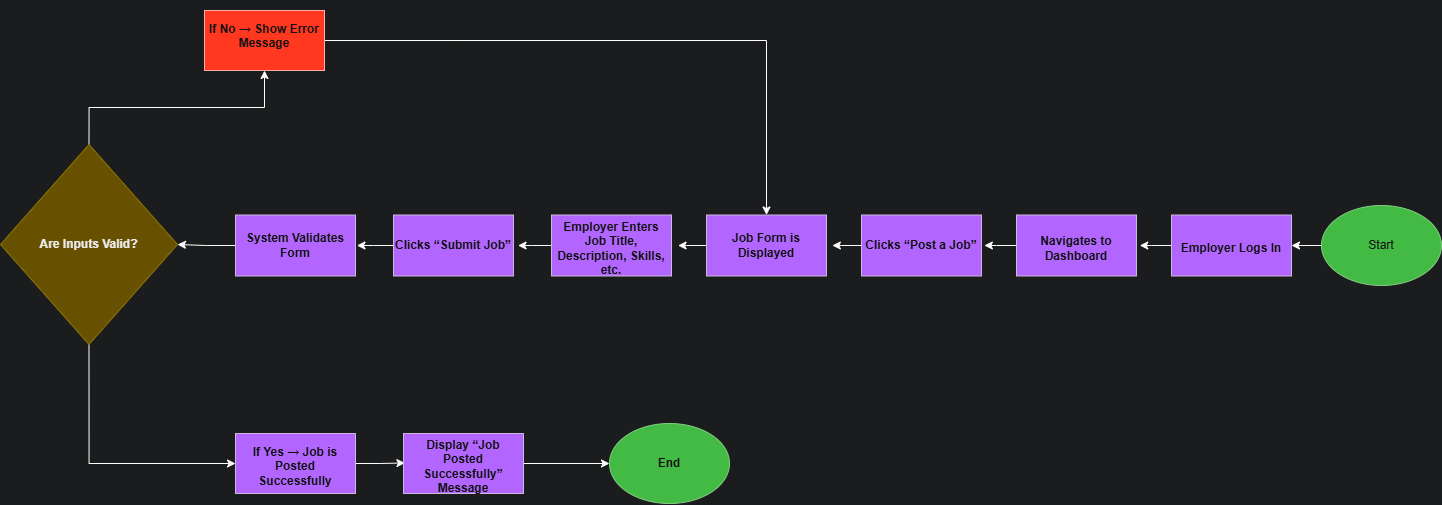

The diagram above was exported from draw.io. Its source (the exported page's mxGraphModel, read from the mxfile embedded in the PNG):
<mxGraphModel dx="1489" dy="1677" grid="0" gridSize="10" guides="1" tooltips="1" connect="1" arrows="1" fold="1" page="0" pageScale="1" pageWidth="850" pageHeight="1100" background="#F2F3F4" math="0" shadow="0">
  <root>
    <mxCell id="0" />
    <mxCell id="1" parent="0" />
    <mxCell id="EONl-b_fAoIgzefFCqGJ-71" style="edgeStyle=orthogonalEdgeStyle;rounded=0;orthogonalLoop=1;jettySize=auto;html=1;" edge="1" parent="1" source="EONl-b_fAoIgzefFCqGJ-70" target="EONl-b_fAoIgzefFCqGJ-72">
      <mxGeometry relative="1" as="geometry">
        <mxPoint x="1565.8572649274554" y="-333" as="targetPoint" />
      </mxGeometry>
    </mxCell>
    <mxCell id="EONl-b_fAoIgzefFCqGJ-70" value="Start" style="ellipse;whiteSpace=wrap;html=1;fillColor=#008a00;fontColor=#ffffff;strokeColor=#005700;" vertex="1" parent="1">
      <mxGeometry x="1599" y="-373" width="120" height="80" as="geometry" />
    </mxCell>
    <mxCell id="EONl-b_fAoIgzefFCqGJ-73" style="edgeStyle=orthogonalEdgeStyle;rounded=0;orthogonalLoop=1;jettySize=auto;html=1;" edge="1" parent="1" source="EONl-b_fAoIgzefFCqGJ-72">
      <mxGeometry relative="1" as="geometry">
        <mxPoint x="1417.285836356027" y="-333" as="targetPoint" />
      </mxGeometry>
    </mxCell>
    <mxCell id="EONl-b_fAoIgzefFCqGJ-72" value="&lt;table&gt;&lt;tbody&gt;&lt;tr&gt;&lt;td data-start=&quot;1396&quot; data-end=&quot;1407&quot; data-col-size=&quot;sm&quot;&gt;&lt;/td&gt;&lt;/tr&gt;&lt;/tbody&gt;&lt;/table&gt;&lt;table&gt;&lt;tbody&gt;&lt;tr&gt;&lt;td data-start=&quot;1407&quot; data-end=&quot;1462&quot; data-col-size=&quot;md&quot;&gt;Employer Logs In&lt;/td&gt;&lt;/tr&gt;&lt;/tbody&gt;&lt;/table&gt;" style="rounded=0;whiteSpace=wrap;html=1;fontStyle=1;fillColor=light-dark(#76608A,#B266FF);fontColor=#ffffff;strokeColor=#432D57;" vertex="1" parent="1">
      <mxGeometry x="1449" y="-363.5" width="120" height="61" as="geometry" />
    </mxCell>
    <mxCell id="EONl-b_fAoIgzefFCqGJ-75" style="edgeStyle=orthogonalEdgeStyle;rounded=0;orthogonalLoop=1;jettySize=auto;html=1;" edge="1" parent="1" source="EONl-b_fAoIgzefFCqGJ-74">
      <mxGeometry relative="1" as="geometry">
        <mxPoint x="1261.8571951729912" y="-333" as="targetPoint" />
      </mxGeometry>
    </mxCell>
    <mxCell id="EONl-b_fAoIgzefFCqGJ-74" value="&lt;table&gt;&lt;tbody&gt;&lt;tr&gt;&lt;td data-start=&quot;1513&quot; data-end=&quot;1524&quot; data-col-size=&quot;sm&quot;&gt;&lt;/td&gt;&lt;/tr&gt;&lt;/tbody&gt;&lt;/table&gt;&lt;table&gt;&lt;tbody&gt;&lt;tr&gt;&lt;td data-col-size=&quot;md&quot; data-start=&quot;1524&quot; data-end=&quot;1579&quot;&gt;Navigates to Dashboard&lt;/td&gt;&lt;/tr&gt;&lt;/tbody&gt;&lt;/table&gt;" style="rounded=0;whiteSpace=wrap;html=1;fontStyle=1;fillColor=light-dark(#76608A,#B266FF);fontColor=#ffffff;strokeColor=#432D57;" vertex="1" parent="1">
      <mxGeometry x="1294" y="-363.5" width="120" height="61" as="geometry" />
    </mxCell>
    <mxCell id="EONl-b_fAoIgzefFCqGJ-77" style="edgeStyle=orthogonalEdgeStyle;rounded=0;orthogonalLoop=1;jettySize=auto;html=1;" edge="1" parent="1" source="EONl-b_fAoIgzefFCqGJ-76">
      <mxGeometry relative="1" as="geometry">
        <mxPoint x="1109.857160295759" y="-333" as="targetPoint" />
      </mxGeometry>
    </mxCell>
    <mxCell id="EONl-b_fAoIgzefFCqGJ-76" value="Clicks “Post a Job”" style="rounded=0;whiteSpace=wrap;html=1;fontStyle=1;fillColor=light-dark(#76608A,#B266FF);fontColor=#ffffff;strokeColor=#432D57;" vertex="1" parent="1">
      <mxGeometry x="1139" y="-363.5" width="120" height="61" as="geometry" />
    </mxCell>
    <mxCell id="EONl-b_fAoIgzefFCqGJ-79" style="edgeStyle=orthogonalEdgeStyle;rounded=0;orthogonalLoop=1;jettySize=auto;html=1;" edge="1" parent="1" source="EONl-b_fAoIgzefFCqGJ-78">
      <mxGeometry relative="1" as="geometry">
        <mxPoint x="955.5714460100448" y="-333" as="targetPoint" />
      </mxGeometry>
    </mxCell>
    <mxCell id="EONl-b_fAoIgzefFCqGJ-78" value="Job Form is Displayed" style="rounded=0;whiteSpace=wrap;html=1;fontStyle=1;fillColor=light-dark(#76608A,#B266FF);fontColor=#ffffff;strokeColor=#432D57;" vertex="1" parent="1">
      <mxGeometry x="984" y="-363.5" width="120" height="61" as="geometry" />
    </mxCell>
    <mxCell id="EONl-b_fAoIgzefFCqGJ-81" style="edgeStyle=orthogonalEdgeStyle;rounded=0;orthogonalLoop=1;jettySize=auto;html=1;" edge="1" parent="1" source="EONl-b_fAoIgzefFCqGJ-80">
      <mxGeometry relative="1" as="geometry">
        <mxPoint x="795.5714460100448" y="-333" as="targetPoint" />
      </mxGeometry>
    </mxCell>
    <mxCell id="EONl-b_fAoIgzefFCqGJ-80" value="&lt;table&gt;&lt;tbody&gt;&lt;tr&gt;&lt;td data-start=&quot;1864&quot; data-end=&quot;1875&quot; data-col-size=&quot;sm&quot;&gt;&lt;/td&gt;&lt;/tr&gt;&lt;/tbody&gt;&lt;/table&gt;&lt;table&gt;&lt;tbody&gt;&lt;tr&gt;&lt;td data-start=&quot;1875&quot; data-end=&quot;1930&quot; data-col-size=&quot;md&quot;&gt;Employer Enters Job Title, Description, Skills, etc.&lt;/td&gt;&lt;/tr&gt;&lt;/tbody&gt;&lt;/table&gt;" style="rounded=0;whiteSpace=wrap;html=1;fontStyle=1;fillColor=light-dark(#76608A,#B266FF);fontColor=#ffffff;strokeColor=#432D57;" vertex="1" parent="1">
      <mxGeometry x="829" y="-363.5" width="120" height="61" as="geometry" />
    </mxCell>
    <mxCell id="EONl-b_fAoIgzefFCqGJ-83" style="edgeStyle=orthogonalEdgeStyle;rounded=0;orthogonalLoop=1;jettySize=auto;html=1;" edge="1" parent="1" source="EONl-b_fAoIgzefFCqGJ-82">
      <mxGeometry relative="1" as="geometry">
        <mxPoint x="634.4286063058037" y="-333" as="targetPoint" />
      </mxGeometry>
    </mxCell>
    <mxCell id="EONl-b_fAoIgzefFCqGJ-82" value="Clicks “Submit Job”" style="rounded=0;whiteSpace=wrap;html=1;fontStyle=1;fillColor=light-dark(#76608A,#B266FF);fontColor=#ffffff;strokeColor=#432D57;" vertex="1" parent="1">
      <mxGeometry x="671" y="-363.5" width="120" height="61" as="geometry" />
    </mxCell>
    <mxCell id="EONl-b_fAoIgzefFCqGJ-85" style="edgeStyle=orthogonalEdgeStyle;rounded=0;orthogonalLoop=1;jettySize=auto;html=1;" edge="1" parent="1" source="EONl-b_fAoIgzefFCqGJ-84" target="EONl-b_fAoIgzefFCqGJ-86">
      <mxGeometry relative="1" as="geometry">
        <mxPoint x="473.2857230050224" y="-333" as="targetPoint" />
      </mxGeometry>
    </mxCell>
    <mxCell id="EONl-b_fAoIgzefFCqGJ-84" value="System Validates Form" style="rounded=0;whiteSpace=wrap;html=1;fontStyle=1;fillColor=light-dark(#76608A,#B266FF);fontColor=#ffffff;strokeColor=#432D57;" vertex="1" parent="1">
      <mxGeometry x="513" y="-363.5" width="120" height="61" as="geometry" />
    </mxCell>
    <mxCell id="EONl-b_fAoIgzefFCqGJ-87" style="edgeStyle=orthogonalEdgeStyle;rounded=0;orthogonalLoop=1;jettySize=auto;html=1;exitX=0.5;exitY=0;exitDx=0;exitDy=0;" edge="1" parent="1" source="EONl-b_fAoIgzefFCqGJ-86" target="EONl-b_fAoIgzefFCqGJ-88">
      <mxGeometry relative="1" as="geometry">
        <mxPoint x="547.5713500976565" y="-498.42857142857133" as="targetPoint" />
      </mxGeometry>
    </mxCell>
    <mxCell id="EONl-b_fAoIgzefFCqGJ-93" style="edgeStyle=orthogonalEdgeStyle;rounded=0;orthogonalLoop=1;jettySize=auto;html=1;exitX=0.5;exitY=1;exitDx=0;exitDy=0;entryX=0;entryY=0.5;entryDx=0;entryDy=0;" edge="1" parent="1" source="EONl-b_fAoIgzefFCqGJ-86" target="EONl-b_fAoIgzefFCqGJ-91">
      <mxGeometry relative="1" as="geometry" />
    </mxCell>
    <mxCell id="EONl-b_fAoIgzefFCqGJ-86" value="Are Inputs Valid?" style="rhombus;whiteSpace=wrap;html=1;fontStyle=1;fillColor=#e3c800;fontColor=#000000;strokeColor=#B09500;" vertex="1" parent="1">
      <mxGeometry x="278" y="-434" width="177" height="200" as="geometry" />
    </mxCell>
    <mxCell id="EONl-b_fAoIgzefFCqGJ-89" style="edgeStyle=orthogonalEdgeStyle;rounded=0;orthogonalLoop=1;jettySize=auto;html=1;entryX=0.5;entryY=0;entryDx=0;entryDy=0;" edge="1" parent="1" source="EONl-b_fAoIgzefFCqGJ-88" target="EONl-b_fAoIgzefFCqGJ-78">
      <mxGeometry relative="1" as="geometry" />
    </mxCell>
    <mxCell id="EONl-b_fAoIgzefFCqGJ-88" value="&#10;&lt;table&gt;&lt;tbody&gt;&lt;tr&gt;&lt;td data-start=&quot;2333&quot; data-end=&quot;2344&quot; data-col-size=&quot;sm&quot;&gt;&lt;/td&gt;&lt;/tr&gt;&lt;/tbody&gt;&lt;/table&gt;&lt;table&gt;&lt;tbody&gt;&lt;tr&gt;&lt;td data-start=&quot;2344&quot; data-end=&quot;2399&quot; data-col-size=&quot;md&quot;&gt;If No → Show Error Message&lt;/td&gt;&lt;/tr&gt;&lt;/tbody&gt;&lt;/table&gt;&#10;&#10;" style="rounded=0;whiteSpace=wrap;html=1;fontStyle=1;fillColor=light-dark(#E51400,#FF381F);fontColor=#ffffff;strokeColor=#B20000;" vertex="1" parent="1">
      <mxGeometry x="482.0013500976565" y="-567.9985714285714" width="120" height="60" as="geometry" />
    </mxCell>
    <mxCell id="EONl-b_fAoIgzefFCqGJ-94" style="edgeStyle=orthogonalEdgeStyle;rounded=0;orthogonalLoop=1;jettySize=auto;html=1;exitX=1;exitY=0.5;exitDx=0;exitDy=0;" edge="1" parent="1" source="EONl-b_fAoIgzefFCqGJ-91">
      <mxGeometry relative="1" as="geometry">
        <mxPoint x="682.4284842354914" y="-115.57142857142844" as="targetPoint" />
      </mxGeometry>
    </mxCell>
    <mxCell id="EONl-b_fAoIgzefFCqGJ-91" value="&lt;table&gt;&lt;tbody&gt;&lt;tr&gt;&lt;td data-start=&quot;2568&quot; data-end=&quot;2579&quot; data-col-size=&quot;sm&quot;&gt;&lt;/td&gt;&lt;/tr&gt;&lt;/tbody&gt;&lt;/table&gt;&lt;table&gt;&lt;tbody&gt;&lt;tr&gt;&lt;td data-col-size=&quot;md&quot; data-start=&quot;2579&quot; data-end=&quot;2634&quot;&gt;If Yes → Job is Posted Successfully&lt;/td&gt;&lt;/tr&gt;&lt;/tbody&gt;&lt;/table&gt;" style="rounded=0;whiteSpace=wrap;html=1;fontStyle=1;fillColor=light-dark(#76608A,#B266FF);fontColor=#ffffff;strokeColor=#432D57;" vertex="1" parent="1">
      <mxGeometry x="513" y="-145" width="120" height="60" as="geometry" />
    </mxCell>
    <mxCell id="EONl-b_fAoIgzefFCqGJ-96" style="edgeStyle=orthogonalEdgeStyle;rounded=0;orthogonalLoop=1;jettySize=auto;html=1;exitX=1;exitY=0.5;exitDx=0;exitDy=0;" edge="1" parent="1" source="EONl-b_fAoIgzefFCqGJ-95" target="EONl-b_fAoIgzefFCqGJ-97">
      <mxGeometry relative="1" as="geometry">
        <mxPoint x="844.7142508370539" y="-115.57142857142844" as="targetPoint" />
      </mxGeometry>
    </mxCell>
    <mxCell id="EONl-b_fAoIgzefFCqGJ-95" value="&lt;table&gt;&lt;tbody&gt;&lt;tr&gt;&lt;td data-start=&quot;2685&quot; data-end=&quot;2696&quot; data-col-size=&quot;sm&quot;&gt;&lt;/td&gt;&lt;/tr&gt;&lt;/tbody&gt;&lt;/table&gt;&lt;table&gt;&lt;tbody&gt;&lt;tr&gt;&lt;td data-start=&quot;2696&quot; data-end=&quot;2751&quot; data-col-size=&quot;md&quot;&gt;Display “Job Posted Successfully” Message&lt;/td&gt;&lt;/tr&gt;&lt;/tbody&gt;&lt;/table&gt;" style="rounded=0;whiteSpace=wrap;html=1;fontStyle=1;fillColor=light-dark(#76608A,#B266FF);fontColor=#ffffff;strokeColor=#432D57;" vertex="1" parent="1">
      <mxGeometry x="681" y="-145" width="120" height="60" as="geometry" />
    </mxCell>
    <mxCell id="EONl-b_fAoIgzefFCqGJ-97" value="End" style="ellipse;whiteSpace=wrap;html=1;fontStyle=1;fillColor=#008a00;fontColor=#ffffff;strokeColor=#005700;" vertex="1" parent="1">
      <mxGeometry x="887.0042508370539" y="-155.00142857142845" width="120" height="80" as="geometry" />
    </mxCell>
  </root>
</mxGraphModel>